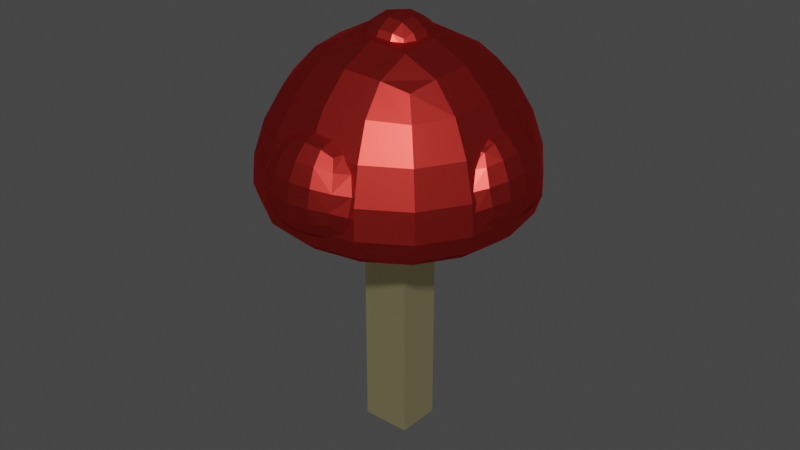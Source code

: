 # Source: mushroom.blend  (saved by Blender 2.83.19; exported with 4.5.12 LTS)
import bpy
from mathutils import Matrix  # noqa: F401  (used for matrix-valued properties, if any)

bpy.ops.wm.read_factory_settings(use_empty=True)
scene = bpy.context.scene
scene.name = 'Scene'

# ---- collections
col_collection = bpy.data.collections.new('Collection'); scene.collection.children.link(col_collection)

# ---- materials (node trees are filled in below, after node groups)
mat_top = bpy.data.materials.new('Top')
mat_top.alpha_threshold = 0.0
mat_top.use_transparent_shadow = False
mat_top.line_color = (0.0, 0.0, 0.0, 1.0)
mat_stem = bpy.data.materials.new('Stem')
mat_stem.use_transparent_shadow = False

# ---- material node trees
mat_top.use_nodes = True; mat_top.node_tree.nodes.clear()
_N = mat_top.node_tree.nodes; _L = mat_top.node_tree.links
n0 = _N.new('ShaderNodeOutputMaterial'); n0.name = 'Material Output'; n0.location = (300, 300)
n1 = _N.new('ShaderNodeBsdfAnisotropic'); n1.name = 'Glossy BSDF'; n1.location = (10, 300)
n1.distribution = 'GGX'
n1.inputs[0].default_value = (0.8, 0.05178, 0.04293, 1.0)
n1.inputs[1].default_value = 0.4
_L.new(n1.outputs[0], n0.inputs[0])
n0.is_active_output = True
mat_stem.use_nodes = True; mat_stem.node_tree.nodes.clear()
_N = mat_stem.node_tree.nodes; _L = mat_stem.node_tree.links
n0 = _N.new('ShaderNodeOutputMaterial'); n0.name = 'Material Output'; n0.location = (300, 300)
n1 = _N.new('ShaderNodeBsdfAnisotropic'); n1.name = 'Glossy BSDF'; n1.location = (10, 300)
n1.distribution = 'GGX'
n1.inputs[0].default_value = (1.0, 0.884, 0.4719, 1.0)
_L.new(n1.outputs[0], n0.inputs[0])
n0.is_active_output = True

# ---- world
world_world = bpy.data.worlds.new('World'); scene.world = world_world
world_world.use_nodes = True; world_world.node_tree.nodes.clear()
_N = world_world.node_tree.nodes; _L = world_world.node_tree.links
n0 = _N.new('ShaderNodeOutputWorld'); n0.name = 'World Output'; n0.location = (300, 300)
n1 = _N.new('ShaderNodeBackground'); n1.name = 'Background'; n1.location = (10, 300)
n1.inputs[0].default_value = (0.05088, 0.05088, 0.05088, 1.0)
_L.new(n1.outputs[0], n0.inputs[0])
n0.is_active_output = True
world_world.color = (0.05088, 0.05088, 0.05088)
world_world.use_sun_shadow = False
world_world.sun_shadow_jitter_overblur = 0.0

# ---- meshes
me_cube = bpy.data.meshes.new('Cube')
me_cube.from_pydata([(1.0, 1.0, 1.0), (0.8124, 0.8124, -1.0), (1.0, -1.0, 1.0), (0.8124, -0.8124, -1.0), (-1.0, 1.0, 1.0), (-0.8124, 0.8124, -1.0), (-1.0, -1.0, 1.0), (-0.8124, -0.8124, -1.0), (-1.749, 1.749, -1.0), (-1.749, -1.749, -1.0), (1.749, 1.749, -1.0), (1.749, -1.749, -1.0), (-0.4645, 0.4645, 0.07583), (-0.4645, -0.4645, 0.07583), (0.4645, 0.4645, 0.07583), (0.4645, -0.4645, 0.07583), (-0.8124, -1.701, -0.7127), (0.8124, -1.701, -0.7127), (-0.4645, -1.353, 0.3631), (0.4645, -1.353, 0.3631), (-0.4645, 0.4645, 1.039), (-0.4645, -0.4645, 1.039), (0.4645, 0.4645, 1.039), (0.4645, -0.4645, 1.039), (1.639, -0.8124, -0.7327), (1.639, 0.8124, -0.7327), (1.291, -0.4645, 0.3431), (1.291, 0.4645, 0.3431), (-1.617, 0.8124, -0.7397), (-1.617, -0.8124, -0.7397), (-1.269, 0.4645, 0.3361), (-1.269, -0.4645, 0.3361), (0.8124, 1.635, -0.734), (-0.8124, 1.635, -0.734), (0.4645, 1.287, 0.3418), (-0.4645, 1.287, 0.3418)], [], [(0, 4, 6, 2), (11, 2, 6, 9), (9, 6, 4, 8), (1, 3, 24, 25), (10, 0, 2, 11), (8, 4, 0, 10), (5, 7, 9, 8), (1, 5, 8, 10), (7, 3, 11, 9), (3, 1, 10, 11), (12, 14, 22, 20), (14, 12, 35, 34), (15, 3, 17, 19), (5, 12, 30, 28), (17, 16, 18, 19), (13, 15, 19, 18), (7, 13, 18, 16), (3, 7, 16, 17), (20, 22, 23, 21), (15, 13, 21, 23), (13, 12, 20, 21), (14, 15, 23, 22), (25, 24, 26, 27), (3, 15, 26, 24), (14, 1, 25, 27), (15, 14, 27, 26), (29, 28, 30, 31), (12, 13, 31, 30), (13, 7, 29, 31), (7, 5, 28, 29), (33, 32, 34, 35), (12, 5, 33, 35), (5, 1, 32, 33), (1, 14, 34, 32)])
_uv = me_cube.uv_layers.new(name='UVMap')
_uv.uv.foreach_set('vector', [0.625, 0.5, 0.875, 0.5, 0.875, 0.75, 0.625, 0.75, 0.375, 0.75, 0.625, 0.75, 0.625, 1.0, 0.375, 1.0, 0.375, 0.0, 0.625, 0.0, 0.625, 0.25, 0.375, 0.25, 0.3081, 0.5669, 0.3081, 0.6831, 0.3081, 0.6831, 0.3081, 0.5669, 0.375, 0.5, 0.625, 0.5, 0.625, 0.75, 0.375, 0.75, 0.375, 0.25, 0.625, 0.25, 0.625, 0.5, 0.375, 0.5, 0.1919, 0.5669, 0.1919, 0.6831, 0.125, 0.75, 0.125, 0.5, 0.3081, 0.5669, 0.1919, 0.5669, 0.125, 0.5, 0.375, 0.5, 0.1919, 0.6831, 0.3081, 0.6831, 0.375, 0.75, 0.125, 0.75, 0.3081, 0.6831, 0.3081, 0.5669, 0.375, 0.5, 0.375, 0.75, 0.1919, 0.5669, 0.3081, 0.5669, 0.3081, 0.5669, 0.1919, 0.5669, 0.3081, 0.5669, 0.1919, 0.5669, 0.1919, 0.5669, 0.3081, 0.5669, 0.3081, 0.6831, 0.3081, 0.6831, 0.3081, 0.6831, 0.3081, 0.6831, 0.1919, 0.5669, 0.1919, 0.5669, 0.1919, 0.5669, 0.1919, 0.5669, 0.3081, 0.6831, 0.1919, 0.6831, 0.1919, 0.6831, 0.3081, 0.6831, 0.1919, 0.6831, 0.3081, 0.6831, 0.3081, 0.6831, 0.1919, 0.6831, 0.1919, 0.6831, 0.1919, 0.6831, 0.1919, 0.6831, 0.1919, 0.6831, 0.3081, 0.6831, 0.1919, 0.6831, 0.1919, 0.6831, 0.3081, 0.6831, 0.1919, 0.5669, 0.3081, 0.5669, 0.3081, 0.6831, 0.1919, 0.6831, 0.3081, 0.6831, 0.1919, 0.6831, 0.1919, 0.6831, 0.3081, 0.6831, 0.1919, 0.6831, 0.1919, 0.5669, 0.1919, 0.5669, 0.1919, 0.6831, 0.3081, 0.5669, 0.3081, 0.6831, 0.3081, 0.6831, 0.3081, 0.5669, 0.3081, 0.5669, 0.3081, 0.6831, 0.3081, 0.6831, 0.3081, 0.5669, 0.3081, 0.6831, 0.3081, 0.6831, 0.3081, 0.6831, 0.3081, 0.6831, 0.3081, 0.5669, 0.3081, 0.5669, 0.3081, 0.5669, 0.3081, 0.5669, 0.3081, 0.6831, 0.3081, 0.5669, 0.3081, 0.5669, 0.3081, 0.6831, 0.1919, 0.6831, 0.1919, 0.5669, 0.1919, 0.5669, 0.1919, 0.6831, 0.1919, 0.5669, 0.1919, 0.6831, 0.1919, 0.6831, 0.1919, 0.5669, 0.1919, 0.6831, 0.1919, 0.6831, 0.1919, 0.6831, 0.1919, 0.6831, 0.1919, 0.6831, 0.1919, 0.5669, 0.1919, 0.5669, 0.1919, 0.6831, 0.1919, 0.5669, 0.3081, 0.5669, 0.3081, 0.5669, 0.1919, 0.5669, 0.1919, 0.5669, 0.1919, 0.5669, 0.1919, 0.5669, 0.1919, 0.5669, 0.1919, 0.5669, 0.3081, 0.5669, 0.3081, 0.5669, 0.1919, 0.5669, 0.3081, 0.5669, 0.3081, 0.5669, 0.3081, 0.5669, 0.3081, 0.5669])
me_cube.materials.append(mat_top)
me_cube.use_remesh_preserve_volume = False
me_cube.use_remesh_preserve_attributes = False
me_cube.use_mirror_vertex_groups = False
me_cube.update()
me_cube_001 = bpy.data.meshes.new('Cube.001')
me_cube_001.from_pydata([(-1.0, -1.0, -1.0), (-1.0, -1.0, 1.0), (-1.0, 1.0, -1.0), (-1.0, 1.0, 1.0), (1.0, -1.0, -1.0), (1.0, -1.0, 1.0), (1.0, 1.0, -1.0), (1.0, 1.0, 1.0), (-1.0, -1.0, -1.0), (-1.0, -1.0, 1.0), (1.0, -1.0, 1.0), (1.0, -1.0, -1.0)], [], [(0, 1, 3, 2), (2, 3, 7, 6), (6, 7, 5, 4), (5, 1, 9, 10), (2, 6, 4, 0), (7, 3, 1, 5), (11, 10, 9, 8), (4, 5, 10, 11), (1, 0, 8, 9), (0, 4, 11, 8)])
_uv = me_cube_001.uv_layers.new(name='UVMap')
_uv.uv.foreach_set('vector', [0.375, 0.0, 0.625, 0.0, 0.625, 0.25, 0.375, 0.25, 0.375, 0.25, 0.625, 0.25, 0.625, 0.5, 0.375, 0.5, 0.375, 0.5, 0.625, 0.5, 0.625, 0.75, 0.375, 0.75, 0.625, 0.75, 0.875, 0.75, 0.875, 0.75, 0.625, 0.75, 0.125, 0.5, 0.375, 0.5, 0.375, 0.75, 0.125, 0.75, 0.625, 0.5, 0.875, 0.5, 0.875, 0.75, 0.625, 0.75, 0.375, 0.75, 0.625, 0.75, 0.625, 1.0, 0.375, 1.0, 0.375, 0.75, 0.625, 0.75, 0.625, 0.75, 0.375, 0.75, 0.625, 0.0, 0.375, 0.0, 0.375, 0.0, 0.625, 0.0, 0.125, 0.75, 0.375, 0.75, 0.375, 0.75, 0.125, 0.75])
me_cube_001.materials.append(mat_stem)
me_cube_001.use_remesh_fix_poles = True
me_cube_001.use_remesh_preserve_attributes = False
me_cube_001.use_mirror_vertex_groups = False
me_cube_001.update()

# ---- objects
ob_top = bpy.data.objects.new('Top', me_cube)
ob_stem = bpy.data.objects.new('Stem', me_cube_001)

# ---- transforms, parenting, visibility, modifiers, constraints
ob_top.location = (0.0, 0.0, 0.0)
ob_top.lock_rotations_4d = False
ob_top.empty_display_type = 'ARROWS'
ob_top.lineart.crease_threshold = 0.0
_m = ob_top.modifiers.new('Subdivision', 'SUBSURF')
_m.uv_smooth = 'PRESERVE_CORNERS'
_m.levels = 5
ob_stem.location = (0.0, 0.0, -1.328)
ob_stem.scale = (0.2536, 0.2302, 2.06)
ob_stem.lineart.crease_threshold = 0.0

# ---- collection membership
col_collection.objects.link(ob_top)
col_collection.objects.link(ob_stem)

# ---- scene / render settings (as saved in the file)
scene.frame_start = 1; scene.frame_end = 250; scene.frame_set(1)
scene.render.engine = 'BLENDER_EEVEE_NEXT'
scene.cycles.use_denoising = False
scene.cycles.samples = 128
scene.cycles.sampling_pattern = 'TABULATED_SOBOL'
scene.cycles.use_adaptive_sampling = False
scene.cycles.use_light_tree = False
scene.view_settings.view_transform = 'Filmic'
bpy.context.view_layer.update()

# ---- added for rendering (the .blend has no active camera and no usable light): camera, sun
cam_auto = bpy.data.cameras.new('AutoCamera')
cam_auto.lens = 50.0
cam_auto.sensor_width = 36.0
cam_auto.clip_end = 1000.0
ob_auto_camera = bpy.data.objects.new('AutoCamera', cam_auto)
scene.collection.objects.link(ob_auto_camera)
ob_auto_camera.location = (6.14226, -7.37071, 3.73976)
ob_auto_camera.rotation_euler = (1.09748, -7.21219e-08, 0.694738)
scene.camera = ob_auto_camera
light_auto_sun = bpy.data.lights.new('AutoSun', 'SUN')
light_auto_sun.energy = 3.0
light_auto_sun.angle = 0.0523599
ob_auto_sun = bpy.data.objects.new('AutoSun', light_auto_sun)
scene.collection.objects.link(ob_auto_sun)
ob_auto_sun.rotation_euler = (0.872665, 0.174533, 0.523599)
bpy.context.view_layer.update()
